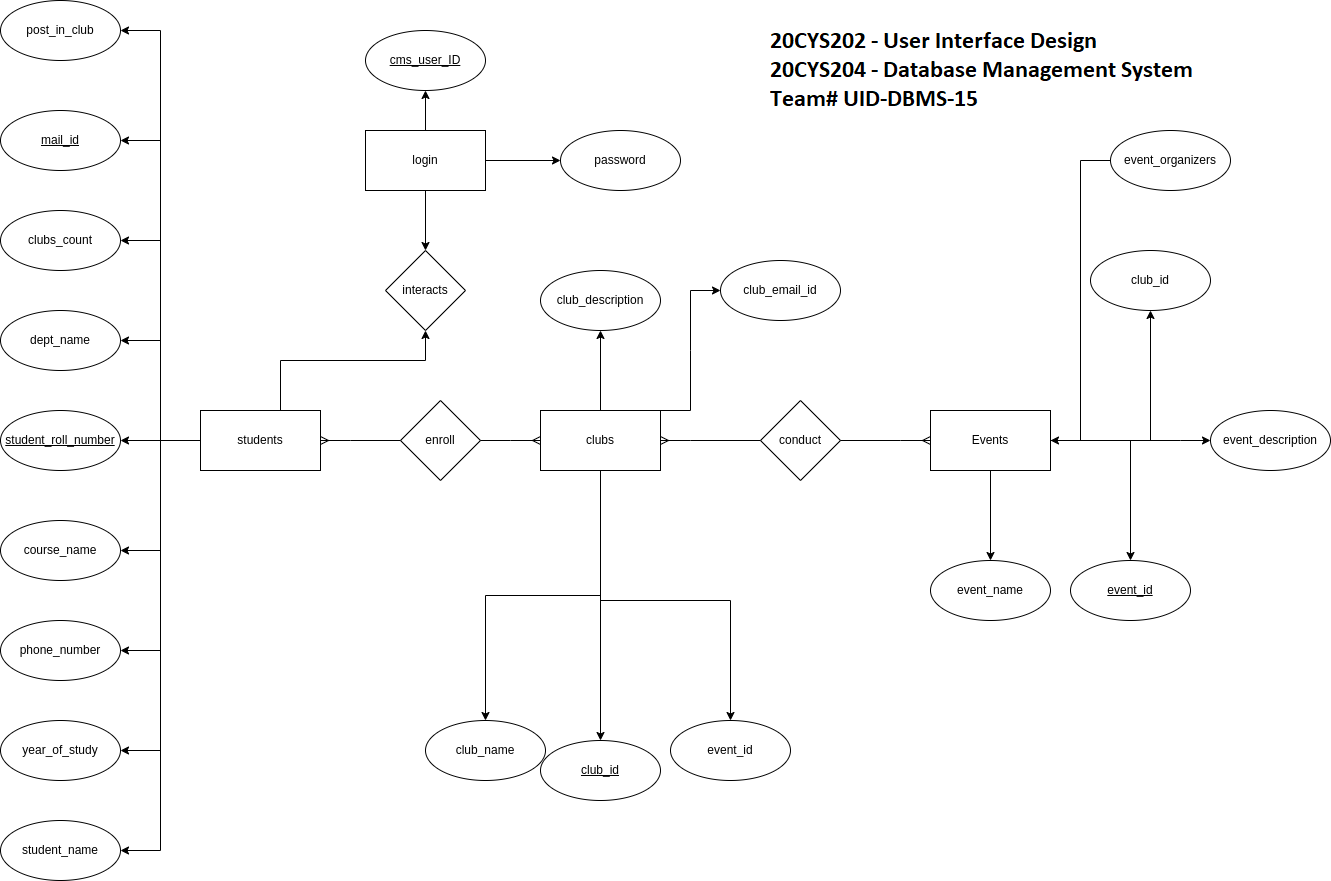

The diagram above was exported from draw.io. Its source (the exported page's mxGraphModel, read from the mxfile embedded in the PNG):
<mxGraphModel dx="1406" dy="980" grid="1" gridSize="10" guides="1" tooltips="1" connect="1" arrows="1" fold="1" page="1" pageScale="1" pageWidth="850" pageHeight="1100" math="0" shadow="0">
  <root>
    <mxCell id="0" />
    <mxCell id="1" parent="0" />
    <mxCell id="xs50mxoM99KFEdYe__oQ-39" value="" style="edgeStyle=orthogonalEdgeStyle;rounded=0;orthogonalLoop=1;jettySize=auto;html=1;" parent="1" source="xs50mxoM99KFEdYe__oQ-8" target="xs50mxoM99KFEdYe__oQ-38" edge="1">
      <mxGeometry relative="1" as="geometry" />
    </mxCell>
    <mxCell id="xs50mxoM99KFEdYe__oQ-41" value="" style="edgeStyle=orthogonalEdgeStyle;rounded=0;orthogonalLoop=1;jettySize=auto;html=1;" parent="1" source="xs50mxoM99KFEdYe__oQ-8" target="xs50mxoM99KFEdYe__oQ-40" edge="1">
      <mxGeometry relative="1" as="geometry">
        <Array as="points">
          <mxPoint x="160" y="490" />
          <mxPoint x="160" y="900" />
        </Array>
      </mxGeometry>
    </mxCell>
    <mxCell id="xs50mxoM99KFEdYe__oQ-45" value="" style="edgeStyle=orthogonalEdgeStyle;rounded=0;orthogonalLoop=1;jettySize=auto;html=1;" parent="1" source="xs50mxoM99KFEdYe__oQ-8" target="xs50mxoM99KFEdYe__oQ-44" edge="1">
      <mxGeometry relative="1" as="geometry">
        <Array as="points">
          <mxPoint x="160" y="490" />
          <mxPoint x="160" y="390" />
        </Array>
      </mxGeometry>
    </mxCell>
    <mxCell id="xs50mxoM99KFEdYe__oQ-47" value="" style="edgeStyle=orthogonalEdgeStyle;rounded=0;orthogonalLoop=1;jettySize=auto;html=1;" parent="1" source="xs50mxoM99KFEdYe__oQ-8" target="xs50mxoM99KFEdYe__oQ-46" edge="1">
      <mxGeometry relative="1" as="geometry">
        <Array as="points">
          <mxPoint x="160" y="490" />
          <mxPoint x="160" y="600" />
        </Array>
      </mxGeometry>
    </mxCell>
    <mxCell id="xs50mxoM99KFEdYe__oQ-51" value="" style="edgeStyle=orthogonalEdgeStyle;rounded=0;orthogonalLoop=1;jettySize=auto;html=1;" parent="1" source="xs50mxoM99KFEdYe__oQ-8" target="xs50mxoM99KFEdYe__oQ-50" edge="1">
      <mxGeometry relative="1" as="geometry">
        <Array as="points">
          <mxPoint x="160" y="490" />
          <mxPoint x="160" y="700" />
        </Array>
      </mxGeometry>
    </mxCell>
    <mxCell id="xs50mxoM99KFEdYe__oQ-53" value="" style="edgeStyle=orthogonalEdgeStyle;rounded=0;orthogonalLoop=1;jettySize=auto;html=1;" parent="1" source="xs50mxoM99KFEdYe__oQ-8" target="xs50mxoM99KFEdYe__oQ-52" edge="1">
      <mxGeometry relative="1" as="geometry">
        <Array as="points">
          <mxPoint x="160" y="490" />
          <mxPoint x="160" y="290" />
        </Array>
      </mxGeometry>
    </mxCell>
    <mxCell id="xs50mxoM99KFEdYe__oQ-55" value="" style="edgeStyle=orthogonalEdgeStyle;rounded=0;orthogonalLoop=1;jettySize=auto;html=1;" parent="1" source="xs50mxoM99KFEdYe__oQ-8" target="xs50mxoM99KFEdYe__oQ-54" edge="1">
      <mxGeometry relative="1" as="geometry">
        <Array as="points">
          <mxPoint x="160" y="490" />
          <mxPoint x="160" y="190" />
        </Array>
      </mxGeometry>
    </mxCell>
    <mxCell id="xs50mxoM99KFEdYe__oQ-57" value="" style="edgeStyle=orthogonalEdgeStyle;rounded=0;orthogonalLoop=1;jettySize=auto;html=1;" parent="1" source="xs50mxoM99KFEdYe__oQ-8" target="xs50mxoM99KFEdYe__oQ-56" edge="1">
      <mxGeometry relative="1" as="geometry">
        <Array as="points">
          <mxPoint x="160" y="490" />
          <mxPoint x="160" y="80" />
        </Array>
      </mxGeometry>
    </mxCell>
    <mxCell id="xs50mxoM99KFEdYe__oQ-60" value="" style="edgeStyle=orthogonalEdgeStyle;rounded=0;orthogonalLoop=1;jettySize=auto;html=1;" parent="1" source="xs50mxoM99KFEdYe__oQ-8" target="xs50mxoM99KFEdYe__oQ-59" edge="1">
      <mxGeometry relative="1" as="geometry">
        <Array as="points">
          <mxPoint x="160" y="490" />
          <mxPoint x="160" y="800" />
        </Array>
      </mxGeometry>
    </mxCell>
    <mxCell id="xs50mxoM99KFEdYe__oQ-69" style="edgeStyle=orthogonalEdgeStyle;rounded=0;orthogonalLoop=1;jettySize=auto;html=1;exitX=1;exitY=0;exitDx=0;exitDy=0;" parent="1" source="xs50mxoM99KFEdYe__oQ-8" target="xs50mxoM99KFEdYe__oQ-66" edge="1">
      <mxGeometry relative="1" as="geometry">
        <Array as="points">
          <mxPoint x="320" y="490" />
          <mxPoint x="280" y="490" />
          <mxPoint x="280" y="410" />
          <mxPoint x="425" y="410" />
        </Array>
      </mxGeometry>
    </mxCell>
    <mxCell id="xs50mxoM99KFEdYe__oQ-8" value="students" style="whiteSpace=wrap;html=1;" parent="1" vertex="1">
      <mxGeometry x="200" y="460" width="120" height="60" as="geometry" />
    </mxCell>
    <mxCell id="xs50mxoM99KFEdYe__oQ-29" style="edgeStyle=orthogonalEdgeStyle;rounded=0;orthogonalLoop=1;jettySize=auto;html=1;exitX=0.5;exitY=1;exitDx=0;exitDy=0;" parent="1" edge="1">
      <mxGeometry relative="1" as="geometry">
        <mxPoint x="609.9999999999998" y="220" as="sourcePoint" />
        <mxPoint x="609.9999999999998" y="220" as="targetPoint" />
      </mxGeometry>
    </mxCell>
    <mxCell id="xs50mxoM99KFEdYe__oQ-38" value="&lt;u&gt;student_roll_number&lt;/u&gt;" style="ellipse;whiteSpace=wrap;html=1;" parent="1" vertex="1">
      <mxGeometry y="460" width="120" height="60" as="geometry" />
    </mxCell>
    <mxCell id="xs50mxoM99KFEdYe__oQ-40" value="student_name" style="ellipse;whiteSpace=wrap;html=1;" parent="1" vertex="1">
      <mxGeometry y="870" width="120" height="60" as="geometry" />
    </mxCell>
    <mxCell id="xs50mxoM99KFEdYe__oQ-44" value="dept_name" style="ellipse;whiteSpace=wrap;html=1;" parent="1" vertex="1">
      <mxGeometry y="360" width="120" height="60" as="geometry" />
    </mxCell>
    <mxCell id="xs50mxoM99KFEdYe__oQ-46" value="course_name" style="ellipse;whiteSpace=wrap;html=1;" parent="1" vertex="1">
      <mxGeometry y="570" width="120" height="60" as="geometry" />
    </mxCell>
    <mxCell id="xs50mxoM99KFEdYe__oQ-50" value="phone_number" style="ellipse;whiteSpace=wrap;html=1;" parent="1" vertex="1">
      <mxGeometry y="670" width="120" height="60" as="geometry" />
    </mxCell>
    <mxCell id="xs50mxoM99KFEdYe__oQ-52" value="clubs_count" style="ellipse;whiteSpace=wrap;html=1;" parent="1" vertex="1">
      <mxGeometry y="260" width="120" height="60" as="geometry" />
    </mxCell>
    <mxCell id="xs50mxoM99KFEdYe__oQ-54" value="&lt;u&gt;mail_id&lt;/u&gt;" style="ellipse;whiteSpace=wrap;html=1;" parent="1" vertex="1">
      <mxGeometry y="160" width="120" height="60" as="geometry" />
    </mxCell>
    <mxCell id="xs50mxoM99KFEdYe__oQ-56" value="post_in_club" style="ellipse;whiteSpace=wrap;html=1;" parent="1" vertex="1">
      <mxGeometry y="50" width="120" height="60" as="geometry" />
    </mxCell>
    <mxCell id="xs50mxoM99KFEdYe__oQ-59" value="year_of_study" style="ellipse;whiteSpace=wrap;html=1;" parent="1" vertex="1">
      <mxGeometry y="770" width="120" height="60" as="geometry" />
    </mxCell>
    <mxCell id="xs50mxoM99KFEdYe__oQ-63" value="" style="edgeStyle=orthogonalEdgeStyle;rounded=0;orthogonalLoop=1;jettySize=auto;html=1;" parent="1" source="xs50mxoM99KFEdYe__oQ-61" target="xs50mxoM99KFEdYe__oQ-62" edge="1">
      <mxGeometry relative="1" as="geometry" />
    </mxCell>
    <mxCell id="xs50mxoM99KFEdYe__oQ-65" value="" style="edgeStyle=orthogonalEdgeStyle;rounded=0;orthogonalLoop=1;jettySize=auto;html=1;" parent="1" source="xs50mxoM99KFEdYe__oQ-61" target="xs50mxoM99KFEdYe__oQ-64" edge="1">
      <mxGeometry relative="1" as="geometry" />
    </mxCell>
    <mxCell id="xs50mxoM99KFEdYe__oQ-67" value="" style="edgeStyle=orthogonalEdgeStyle;rounded=0;orthogonalLoop=1;jettySize=auto;html=1;" parent="1" source="xs50mxoM99KFEdYe__oQ-61" target="xs50mxoM99KFEdYe__oQ-66" edge="1">
      <mxGeometry relative="1" as="geometry" />
    </mxCell>
    <mxCell id="xs50mxoM99KFEdYe__oQ-61" value="login" style="rounded=0;whiteSpace=wrap;html=1;" parent="1" vertex="1">
      <mxGeometry x="365" y="180" width="120" height="60" as="geometry" />
    </mxCell>
    <mxCell id="xs50mxoM99KFEdYe__oQ-62" value="&lt;u&gt;cms_user_ID&lt;/u&gt;" style="ellipse;whiteSpace=wrap;html=1;rounded=0;" parent="1" vertex="1">
      <mxGeometry x="365" y="80" width="120" height="60" as="geometry" />
    </mxCell>
    <mxCell id="xs50mxoM99KFEdYe__oQ-64" value="password" style="ellipse;whiteSpace=wrap;html=1;rounded=0;" parent="1" vertex="1">
      <mxGeometry x="560" y="180" width="120" height="60" as="geometry" />
    </mxCell>
    <mxCell id="xs50mxoM99KFEdYe__oQ-66" value="interacts" style="rhombus;whiteSpace=wrap;html=1;rounded=0;" parent="1" vertex="1">
      <mxGeometry x="385" y="300" width="80" height="80" as="geometry" />
    </mxCell>
    <mxCell id="sTwEnp4R_NZty1JnQVeV-7" value="" style="edgeStyle=orthogonalEdgeStyle;rounded=0;orthogonalLoop=1;jettySize=auto;html=1;" parent="1" source="sTwEnp4R_NZty1JnQVeV-2" target="sTwEnp4R_NZty1JnQVeV-6" edge="1">
      <mxGeometry relative="1" as="geometry">
        <Array as="points">
          <mxPoint x="600" y="490" />
        </Array>
      </mxGeometry>
    </mxCell>
    <mxCell id="sTwEnp4R_NZty1JnQVeV-13" value="" style="edgeStyle=orthogonalEdgeStyle;rounded=0;orthogonalLoop=1;jettySize=auto;html=1;" parent="1" source="sTwEnp4R_NZty1JnQVeV-2" target="sTwEnp4R_NZty1JnQVeV-12" edge="1">
      <mxGeometry relative="1" as="geometry" />
    </mxCell>
    <mxCell id="ZvYw2CoSZ9V48lfGlvJF-2" value="" style="edgeStyle=orthogonalEdgeStyle;rounded=0;orthogonalLoop=1;jettySize=auto;html=1;" parent="1" source="sTwEnp4R_NZty1JnQVeV-2" target="ZvYw2CoSZ9V48lfGlvJF-1" edge="1">
      <mxGeometry relative="1" as="geometry" />
    </mxCell>
    <mxCell id="ZvYw2CoSZ9V48lfGlvJF-4" value="" style="edgeStyle=orthogonalEdgeStyle;rounded=0;orthogonalLoop=1;jettySize=auto;html=1;" parent="1" source="sTwEnp4R_NZty1JnQVeV-2" target="ZvYw2CoSZ9V48lfGlvJF-3" edge="1">
      <mxGeometry relative="1" as="geometry">
        <Array as="points">
          <mxPoint x="600" y="650" />
          <mxPoint x="730" y="650" />
        </Array>
      </mxGeometry>
    </mxCell>
    <mxCell id="ZvYw2CoSZ9V48lfGlvJF-30" value="" style="edgeStyle=entityRelationEdgeStyle;rounded=0;orthogonalLoop=1;jettySize=auto;html=1;exitX=1;exitY=0;exitDx=0;exitDy=0;" parent="1" source="sTwEnp4R_NZty1JnQVeV-2" target="ZvYw2CoSZ9V48lfGlvJF-29" edge="1">
      <mxGeometry relative="1" as="geometry">
        <mxPoint x="630" y="450" as="sourcePoint" />
      </mxGeometry>
    </mxCell>
    <mxCell id="sTwEnp4R_NZty1JnQVeV-2" value="clubs" style="whiteSpace=wrap;html=1;" parent="1" vertex="1">
      <mxGeometry x="540" y="460" width="120" height="60" as="geometry" />
    </mxCell>
    <mxCell id="sTwEnp4R_NZty1JnQVeV-6" value="&lt;u&gt;club_id&lt;/u&gt;" style="ellipse;whiteSpace=wrap;html=1;" parent="1" vertex="1">
      <mxGeometry x="540" y="790" width="120" height="60" as="geometry" />
    </mxCell>
    <mxCell id="sTwEnp4R_NZty1JnQVeV-12" value="club_name" style="ellipse;whiteSpace=wrap;html=1;" parent="1" vertex="1">
      <mxGeometry x="425" y="770" width="120" height="60" as="geometry" />
    </mxCell>
    <mxCell id="ZvYw2CoSZ9V48lfGlvJF-1" value="club_description" style="ellipse;whiteSpace=wrap;html=1;" parent="1" vertex="1">
      <mxGeometry x="540" y="320" width="120" height="60" as="geometry" />
    </mxCell>
    <mxCell id="ZvYw2CoSZ9V48lfGlvJF-3" value="event_id" style="ellipse;whiteSpace=wrap;html=1;" parent="1" vertex="1">
      <mxGeometry x="670" y="770" width="120" height="60" as="geometry" />
    </mxCell>
    <mxCell id="ZvYw2CoSZ9V48lfGlvJF-7" value="" style="edgeStyle=orthogonalEdgeStyle;rounded=0;orthogonalLoop=1;jettySize=auto;html=1;" parent="1" source="ZvYw2CoSZ9V48lfGlvJF-5" target="ZvYw2CoSZ9V48lfGlvJF-6" edge="1">
      <mxGeometry relative="1" as="geometry">
        <Array as="points">
          <mxPoint x="1130" y="490" />
        </Array>
      </mxGeometry>
    </mxCell>
    <mxCell id="ZvYw2CoSZ9V48lfGlvJF-9" value="" style="edgeStyle=orthogonalEdgeStyle;rounded=0;orthogonalLoop=1;jettySize=auto;html=1;" parent="1" source="ZvYw2CoSZ9V48lfGlvJF-5" target="ZvYw2CoSZ9V48lfGlvJF-8" edge="1">
      <mxGeometry relative="1" as="geometry" />
    </mxCell>
    <mxCell id="ZvYw2CoSZ9V48lfGlvJF-11" value="" style="edgeStyle=orthogonalEdgeStyle;rounded=0;orthogonalLoop=1;jettySize=auto;html=1;" parent="1" source="ZvYw2CoSZ9V48lfGlvJF-5" target="ZvYw2CoSZ9V48lfGlvJF-10" edge="1">
      <mxGeometry relative="1" as="geometry" />
    </mxCell>
    <mxCell id="ZvYw2CoSZ9V48lfGlvJF-26" value="" style="edgeStyle=entityRelationEdgeStyle;rounded=0;orthogonalLoop=1;jettySize=auto;html=1;" parent="1" source="ZvYw2CoSZ9V48lfGlvJF-5" target="ZvYw2CoSZ9V48lfGlvJF-25" edge="1">
      <mxGeometry relative="1" as="geometry" />
    </mxCell>
    <mxCell id="ZvYw2CoSZ9V48lfGlvJF-5" value="Events" style="rounded=0;whiteSpace=wrap;html=1;" parent="1" vertex="1">
      <mxGeometry x="930" y="460" width="120" height="60" as="geometry" />
    </mxCell>
    <mxCell id="ZvYw2CoSZ9V48lfGlvJF-6" value="&lt;u&gt;event_id&lt;/u&gt;" style="ellipse;whiteSpace=wrap;html=1;rounded=0;" parent="1" vertex="1">
      <mxGeometry x="1070" y="610" width="120" height="60" as="geometry" />
    </mxCell>
    <mxCell id="ZvYw2CoSZ9V48lfGlvJF-8" value="event_name" style="ellipse;whiteSpace=wrap;html=1;rounded=0;" parent="1" vertex="1">
      <mxGeometry x="930" y="610" width="120" height="60" as="geometry" />
    </mxCell>
    <mxCell id="ZvYw2CoSZ9V48lfGlvJF-10" value="club_id" style="ellipse;whiteSpace=wrap;html=1;rounded=0;" parent="1" vertex="1">
      <mxGeometry x="1090" y="300" width="120" height="60" as="geometry" />
    </mxCell>
    <mxCell id="ZvYw2CoSZ9V48lfGlvJF-18" value="" style="edgeStyle=entityRelationEdgeStyle;fontSize=12;html=1;endArrow=ERmany;startArrow=ERmany;rounded=0;" parent="1" edge="1">
      <mxGeometry width="100" height="100" relative="1" as="geometry">
        <mxPoint x="320" y="490" as="sourcePoint" />
        <mxPoint x="540" y="490" as="targetPoint" />
      </mxGeometry>
    </mxCell>
    <mxCell id="ZvYw2CoSZ9V48lfGlvJF-24" value="" style="edgeStyle=entityRelationEdgeStyle;fontSize=12;html=1;endArrow=ERmany;startArrow=ERmany;rounded=0;entryX=0;entryY=0.5;entryDx=0;entryDy=0;" parent="1" target="ZvYw2CoSZ9V48lfGlvJF-5" edge="1">
      <mxGeometry width="100" height="100" relative="1" as="geometry">
        <mxPoint x="660" y="490" as="sourcePoint" />
        <mxPoint x="760" y="390" as="targetPoint" />
      </mxGeometry>
    </mxCell>
    <mxCell id="ZvYw2CoSZ9V48lfGlvJF-22" value="conduct" style="rhombus;whiteSpace=wrap;html=1;" parent="1" vertex="1">
      <mxGeometry x="760" y="450" width="80" height="80" as="geometry" />
    </mxCell>
    <mxCell id="xs50mxoM99KFEdYe__oQ-4" value="enroll" style="rhombus;whiteSpace=wrap;html=1;" parent="1" vertex="1">
      <mxGeometry x="400" y="450" width="80" height="80" as="geometry" />
    </mxCell>
    <mxCell id="ZvYw2CoSZ9V48lfGlvJF-25" value="event_description" style="ellipse;whiteSpace=wrap;html=1;rounded=0;" parent="1" vertex="1">
      <mxGeometry x="1210" y="460" width="120" height="60" as="geometry" />
    </mxCell>
    <mxCell id="ZvYw2CoSZ9V48lfGlvJF-29" value="club_email_id" style="ellipse;whiteSpace=wrap;html=1;" parent="1" vertex="1">
      <mxGeometry x="720" y="310" width="120" height="60" as="geometry" />
    </mxCell>
    <mxCell id="ZvYw2CoSZ9V48lfGlvJF-37" value="" style="edgeStyle=entityRelationEdgeStyle;rounded=0;orthogonalLoop=1;jettySize=auto;html=1;" parent="1" source="ZvYw2CoSZ9V48lfGlvJF-34" target="ZvYw2CoSZ9V48lfGlvJF-5" edge="1">
      <mxGeometry relative="1" as="geometry" />
    </mxCell>
    <mxCell id="ZvYw2CoSZ9V48lfGlvJF-34" value="event_organizers" style="ellipse;whiteSpace=wrap;html=1;rounded=0;" parent="1" vertex="1">
      <mxGeometry x="1110" y="180" width="120" height="60" as="geometry" />
    </mxCell>
  </root>
</mxGraphModel>